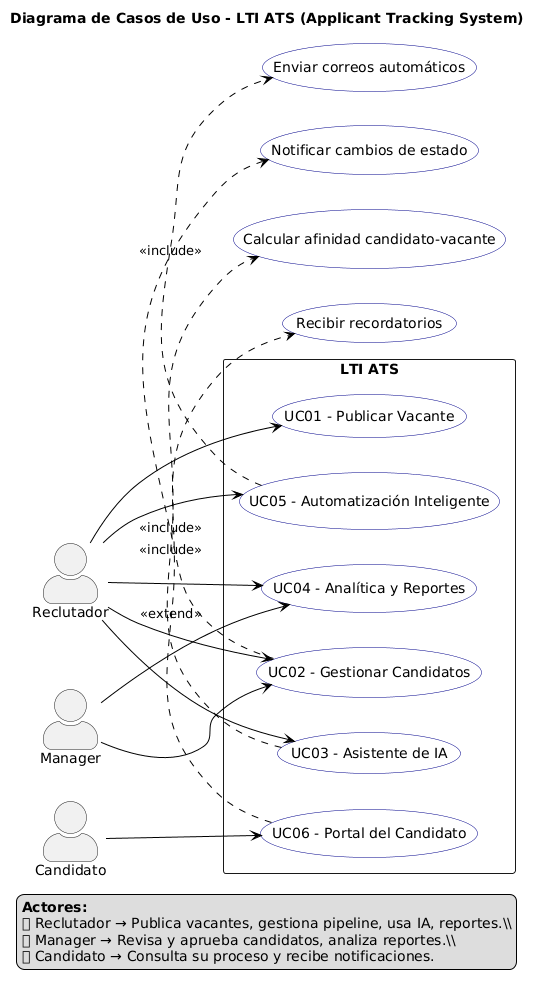

The diagram above was rendered by PlantUML. Its source (embedded in the PNG):
@startuml
title Diagrama de Casos de Uso - LTI ATS (Applicant Tracking System)
left to right direction
skinparam actorStyle awesome
skinparam shadowing false
skinparam packageStyle rectangle
skinparam usecase {
  BackgroundColor White
  BorderColor DarkBlue
  ArrowColor Black
  FontColor Black
}

actor "Reclutador" as R
actor "Manager" as M
actor "Candidato" as C

rectangle "LTI ATS" {
  usecase "UC01 - Publicar Vacante" as UC01
  usecase "UC02 - Gestionar Candidatos" as UC02
  usecase "UC03 - Asistente de IA" as UC03
  usecase "UC04 - Analítica y Reportes" as UC04
  usecase "UC05 - Automatización Inteligente" as UC05
  usecase "UC06 - Portal del Candidato" as UC06
}

' Relaciones principales
R --> UC01
R --> UC02
R --> UC03
R --> UC04
R --> UC05

M --> UC02
M --> UC04

C --> UC06

' Relaciones de inclusión/extensión
UC02 .> (Notificar cambios de estado) : <<include>>
UC05 .> (Enviar correos automáticos) : <<include>>
UC03 .> (Calcular afinidad candidato-vacante) : <<include>>
UC06 .> (Recibir recordatorios) : <<extend>>

legend right
  <b>Actores:</b>
  🧩 Reclutador → Publica vacantes, gestiona pipeline, usa IA, reportes.\\
  🧩 Manager → Revisa y aprueba candidatos, analiza reportes.\\
  🧩 Candidato → Consulta su proceso y recibe notificaciones.
endlegend
@enduml